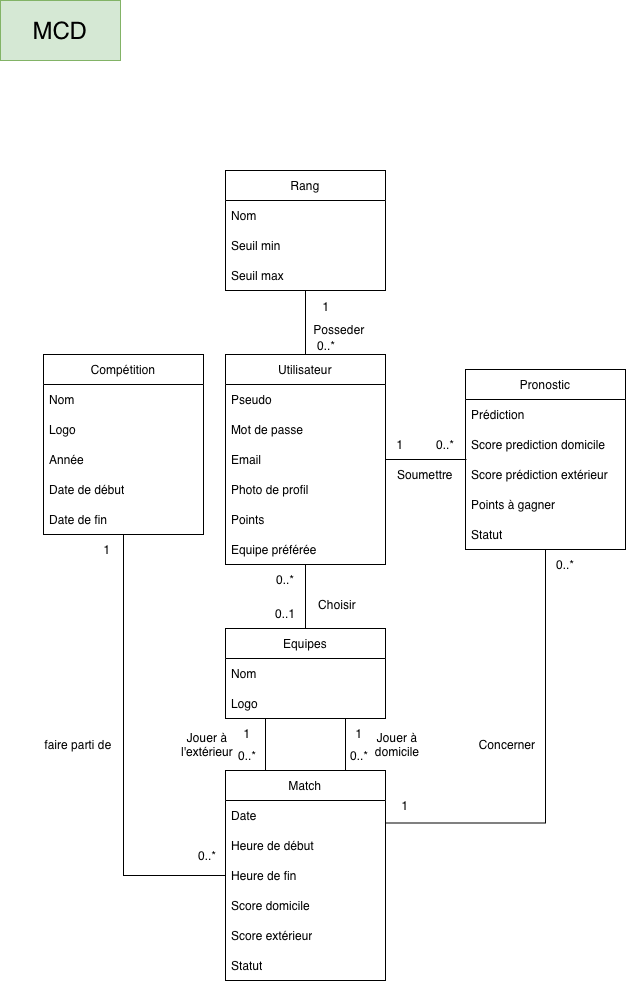

The diagram above was exported from draw.io. Its source (the exported page's mxGraphModel, read from the mxfile embedded in the PNG):
<mxGraphModel dx="2093" dy="1350" grid="1" gridSize="10" guides="1" tooltips="1" connect="1" arrows="1" fold="1" page="1" pageScale="1" pageWidth="827" pageHeight="1169" math="0" shadow="0">
  <root>
    <mxCell id="0" />
    <mxCell id="1" parent="0" />
    <mxCell id="vtkQmplysDfj4LU_AFY1-149" parent="1" style="rounded=0;whiteSpace=wrap;html=1;fillColor=#d5e8d4;strokeColor=#82b366;" value="&lt;font style=&quot;font-size: 24px;&quot;&gt;MCD&lt;/font&gt;" vertex="1">
      <mxGeometry height="60" width="120" x="80" y="80" as="geometry" />
    </mxCell>
    <mxCell id="vtkQmplysDfj4LU_AFY1-150" edge="1" parent="1" source="vtkQmplysDfj4LU_AFY1-151" style="edgeStyle=orthogonalEdgeStyle;rounded=0;orthogonalLoop=1;jettySize=auto;html=1;endArrow=none;endFill=0;entryX=0.5;entryY=1;entryDx=0;entryDy=0;" target="vtkQmplysDfj4LU_AFY1-185">
      <mxGeometry relative="1" as="geometry">
        <mxPoint x="405" y="279" as="targetPoint" />
      </mxGeometry>
    </mxCell>
    <mxCell id="vtkQmplysDfj4LU_AFY1-151" parent="1" style="swimlane;fontStyle=0;childLayout=stackLayout;horizontal=1;startSize=30;horizontalStack=0;resizeParent=1;resizeParentMax=0;resizeLast=0;collapsible=1;marginBottom=0;whiteSpace=wrap;html=1;" value="Utilisateur" vertex="1">
      <mxGeometry height="210" width="160" x="305" y="434" as="geometry" />
    </mxCell>
    <mxCell id="vtkQmplysDfj4LU_AFY1-152" parent="vtkQmplysDfj4LU_AFY1-151" style="text;strokeColor=none;fillColor=none;align=left;verticalAlign=middle;spacingLeft=4;spacingRight=4;overflow=hidden;points=[[0,0.5],[1,0.5]];portConstraint=eastwest;rotatable=0;whiteSpace=wrap;html=1;" value="Pseudo" vertex="1">
      <mxGeometry height="30" width="160" y="30" as="geometry" />
    </mxCell>
    <mxCell id="vtkQmplysDfj4LU_AFY1-153" parent="vtkQmplysDfj4LU_AFY1-151" style="text;strokeColor=none;fillColor=none;align=left;verticalAlign=middle;spacingLeft=4;spacingRight=4;overflow=hidden;points=[[0,0.5],[1,0.5]];portConstraint=eastwest;rotatable=0;whiteSpace=wrap;html=1;" value="Mot de passe" vertex="1">
      <mxGeometry height="30" width="160" y="60" as="geometry" />
    </mxCell>
    <mxCell id="vtkQmplysDfj4LU_AFY1-154" parent="vtkQmplysDfj4LU_AFY1-151" style="text;strokeColor=none;fillColor=none;align=left;verticalAlign=middle;spacingLeft=4;spacingRight=4;overflow=hidden;points=[[0,0.5],[1,0.5]];portConstraint=eastwest;rotatable=0;whiteSpace=wrap;html=1;" value="Email" vertex="1">
      <mxGeometry height="30" width="160" y="90" as="geometry" />
    </mxCell>
    <mxCell id="vtkQmplysDfj4LU_AFY1-155" parent="vtkQmplysDfj4LU_AFY1-151" style="text;strokeColor=none;fillColor=none;align=left;verticalAlign=middle;spacingLeft=4;spacingRight=4;overflow=hidden;points=[[0,0.5],[1,0.5]];portConstraint=eastwest;rotatable=0;whiteSpace=wrap;html=1;" value="Photo de profil" vertex="1">
      <mxGeometry height="30" width="160" y="120" as="geometry" />
    </mxCell>
    <mxCell id="vtkQmplysDfj4LU_AFY1-156" parent="vtkQmplysDfj4LU_AFY1-151" style="text;strokeColor=none;fillColor=none;align=left;verticalAlign=middle;spacingLeft=4;spacingRight=4;overflow=hidden;points=[[0,0.5],[1,0.5]];portConstraint=eastwest;rotatable=0;whiteSpace=wrap;html=1;" value="Points" vertex="1">
      <mxGeometry height="30" width="160" y="150" as="geometry" />
    </mxCell>
    <mxCell id="vtkQmplysDfj4LU_AFY1-157" parent="vtkQmplysDfj4LU_AFY1-151" style="text;strokeColor=none;fillColor=none;align=left;verticalAlign=middle;spacingLeft=4;spacingRight=4;overflow=hidden;points=[[0,0.5],[1,0.5]];portConstraint=eastwest;rotatable=0;whiteSpace=wrap;html=1;" value="Equipe préférée" vertex="1">
      <mxGeometry height="30" width="160" y="180" as="geometry" />
    </mxCell>
    <mxCell id="vtkQmplysDfj4LU_AFY1-158" edge="1" parent="1" source="vtkQmplysDfj4LU_AFY1-159" style="edgeStyle=orthogonalEdgeStyle;rounded=0;orthogonalLoop=1;jettySize=auto;html=1;entryX=0.5;entryY=1;entryDx=0;entryDy=0;endArrow=none;endFill=0;" target="vtkQmplysDfj4LU_AFY1-151">
      <mxGeometry relative="1" as="geometry" />
    </mxCell>
    <mxCell id="vtkQmplysDfj4LU_AFY1-159" parent="1" style="swimlane;fontStyle=0;childLayout=stackLayout;horizontal=1;startSize=30;horizontalStack=0;resizeParent=1;resizeParentMax=0;resizeLast=0;collapsible=1;marginBottom=0;whiteSpace=wrap;html=1;" value="Equipes" vertex="1">
      <mxGeometry height="90" width="160" x="305" y="708" as="geometry" />
    </mxCell>
    <mxCell id="vtkQmplysDfj4LU_AFY1-160" parent="vtkQmplysDfj4LU_AFY1-159" style="text;strokeColor=none;fillColor=none;align=left;verticalAlign=middle;spacingLeft=4;spacingRight=4;overflow=hidden;points=[[0,0.5],[1,0.5]];portConstraint=eastwest;rotatable=0;whiteSpace=wrap;html=1;" value="Nom" vertex="1">
      <mxGeometry height="30" width="160" y="30" as="geometry" />
    </mxCell>
    <mxCell id="vtkQmplysDfj4LU_AFY1-161" parent="vtkQmplysDfj4LU_AFY1-159" style="text;strokeColor=none;fillColor=none;align=left;verticalAlign=middle;spacingLeft=4;spacingRight=4;overflow=hidden;points=[[0,0.5],[1,0.5]];portConstraint=eastwest;rotatable=0;whiteSpace=wrap;html=1;" value="Logo" vertex="1">
      <mxGeometry height="30" width="160" y="60" as="geometry" />
    </mxCell>
    <mxCell id="vtkQmplysDfj4LU_AFY1-162" edge="1" parent="1" source="vtkQmplysDfj4LU_AFY1-163" style="edgeStyle=orthogonalEdgeStyle;rounded=0;orthogonalLoop=1;jettySize=auto;html=1;entryX=0;entryY=0.5;entryDx=0;entryDy=0;endArrow=none;endFill=0;" target="vtkQmplysDfj4LU_AFY1-174">
      <mxGeometry relative="1" x="0.248" as="geometry" />
    </mxCell>
    <mxCell id="vtkQmplysDfj4LU_AFY1-163" parent="1" style="swimlane;fontStyle=0;childLayout=stackLayout;horizontal=1;startSize=30;horizontalStack=0;resizeParent=1;resizeParentMax=0;resizeLast=0;collapsible=1;marginBottom=0;whiteSpace=wrap;html=1;" value="Compétition" vertex="1">
      <mxGeometry height="180" width="160" x="123" y="434" as="geometry" />
    </mxCell>
    <mxCell id="vtkQmplysDfj4LU_AFY1-164" parent="vtkQmplysDfj4LU_AFY1-163" style="text;strokeColor=none;fillColor=none;align=left;verticalAlign=middle;spacingLeft=4;spacingRight=4;overflow=hidden;points=[[0,0.5],[1,0.5]];portConstraint=eastwest;rotatable=0;whiteSpace=wrap;html=1;" value="Nom" vertex="1">
      <mxGeometry height="30" width="160" y="30" as="geometry" />
    </mxCell>
    <mxCell id="vtkQmplysDfj4LU_AFY1-165" parent="vtkQmplysDfj4LU_AFY1-163" style="text;strokeColor=none;fillColor=none;align=left;verticalAlign=middle;spacingLeft=4;spacingRight=4;overflow=hidden;points=[[0,0.5],[1,0.5]];portConstraint=eastwest;rotatable=0;whiteSpace=wrap;html=1;" value="Logo" vertex="1">
      <mxGeometry height="30" width="160" y="60" as="geometry" />
    </mxCell>
    <mxCell id="vtkQmplysDfj4LU_AFY1-166" parent="vtkQmplysDfj4LU_AFY1-163" style="text;strokeColor=none;fillColor=none;align=left;verticalAlign=middle;spacingLeft=4;spacingRight=4;overflow=hidden;points=[[0,0.5],[1,0.5]];portConstraint=eastwest;rotatable=0;whiteSpace=wrap;html=1;" value="Année" vertex="1">
      <mxGeometry height="30" width="160" y="90" as="geometry" />
    </mxCell>
    <mxCell id="vtkQmplysDfj4LU_AFY1-167" parent="vtkQmplysDfj4LU_AFY1-163" style="text;strokeColor=none;fillColor=none;align=left;verticalAlign=middle;spacingLeft=4;spacingRight=4;overflow=hidden;points=[[0,0.5],[1,0.5]];portConstraint=eastwest;rotatable=0;whiteSpace=wrap;html=1;" value="Date de début" vertex="1">
      <mxGeometry height="30" width="160" y="120" as="geometry" />
    </mxCell>
    <mxCell id="vtkQmplysDfj4LU_AFY1-168" parent="vtkQmplysDfj4LU_AFY1-163" style="text;strokeColor=none;fillColor=none;align=left;verticalAlign=middle;spacingLeft=4;spacingRight=4;overflow=hidden;points=[[0,0.5],[1,0.5]];portConstraint=eastwest;rotatable=0;whiteSpace=wrap;html=1;" value="Date de fin" vertex="1">
      <mxGeometry height="30" width="160" y="150" as="geometry" />
    </mxCell>
    <mxCell id="vtkQmplysDfj4LU_AFY1-169" edge="1" parent="1" source="vtkQmplysDfj4LU_AFY1-171" style="edgeStyle=orthogonalEdgeStyle;rounded=0;orthogonalLoop=1;jettySize=auto;html=1;exitX=0.25;exitY=0;exitDx=0;exitDy=0;entryX=0.25;entryY=1;entryDx=0;entryDy=0;endArrow=none;endFill=0;" target="vtkQmplysDfj4LU_AFY1-159">
      <mxGeometry relative="1" as="geometry" />
    </mxCell>
    <mxCell id="vtkQmplysDfj4LU_AFY1-170" edge="1" parent="1" source="vtkQmplysDfj4LU_AFY1-171" style="edgeStyle=orthogonalEdgeStyle;rounded=0;orthogonalLoop=1;jettySize=auto;html=1;exitX=0.75;exitY=0;exitDx=0;exitDy=0;entryX=0.75;entryY=1;entryDx=0;entryDy=0;endArrow=none;endFill=0;" target="vtkQmplysDfj4LU_AFY1-159">
      <mxGeometry relative="1" as="geometry" />
    </mxCell>
    <mxCell id="vtkQmplysDfj4LU_AFY1-171" parent="1" style="swimlane;fontStyle=0;childLayout=stackLayout;horizontal=1;startSize=30;horizontalStack=0;resizeParent=1;resizeParentMax=0;resizeLast=0;collapsible=1;marginBottom=0;whiteSpace=wrap;html=1;" value="Match" vertex="1">
      <mxGeometry height="210" width="160" x="305" y="850" as="geometry" />
    </mxCell>
    <mxCell id="vtkQmplysDfj4LU_AFY1-172" parent="vtkQmplysDfj4LU_AFY1-171" style="text;strokeColor=none;fillColor=none;align=left;verticalAlign=middle;spacingLeft=4;spacingRight=4;overflow=hidden;points=[[0,0.5],[1,0.5]];portConstraint=eastwest;rotatable=0;whiteSpace=wrap;html=1;" value="Date" vertex="1">
      <mxGeometry height="30" width="160" y="30" as="geometry" />
    </mxCell>
    <mxCell id="vtkQmplysDfj4LU_AFY1-173" parent="vtkQmplysDfj4LU_AFY1-171" style="text;strokeColor=none;fillColor=none;align=left;verticalAlign=middle;spacingLeft=4;spacingRight=4;overflow=hidden;points=[[0,0.5],[1,0.5]];portConstraint=eastwest;rotatable=0;whiteSpace=wrap;html=1;" value="Heure de début" vertex="1">
      <mxGeometry height="30" width="160" y="60" as="geometry" />
    </mxCell>
    <mxCell id="vtkQmplysDfj4LU_AFY1-174" parent="vtkQmplysDfj4LU_AFY1-171" style="text;strokeColor=none;fillColor=none;align=left;verticalAlign=middle;spacingLeft=4;spacingRight=4;overflow=hidden;points=[[0,0.5],[1,0.5]];portConstraint=eastwest;rotatable=0;whiteSpace=wrap;html=1;" value="Heure de fin" vertex="1">
      <mxGeometry height="30" width="160" y="90" as="geometry" />
    </mxCell>
    <mxCell id="vtkQmplysDfj4LU_AFY1-175" parent="vtkQmplysDfj4LU_AFY1-171" style="text;strokeColor=none;fillColor=none;align=left;verticalAlign=middle;spacingLeft=4;spacingRight=4;overflow=hidden;points=[[0,0.5],[1,0.5]];portConstraint=eastwest;rotatable=0;whiteSpace=wrap;html=1;" value="Score domicile" vertex="1">
      <mxGeometry height="30" width="160" y="120" as="geometry" />
    </mxCell>
    <mxCell id="vtkQmplysDfj4LU_AFY1-176" parent="vtkQmplysDfj4LU_AFY1-171" style="text;strokeColor=none;fillColor=none;align=left;verticalAlign=middle;spacingLeft=4;spacingRight=4;overflow=hidden;points=[[0,0.5],[1,0.5]];portConstraint=eastwest;rotatable=0;whiteSpace=wrap;html=1;" value="Score extérieur" vertex="1">
      <mxGeometry height="30" width="160" y="150" as="geometry" />
    </mxCell>
    <mxCell id="vtkQmplysDfj4LU_AFY1-177" parent="vtkQmplysDfj4LU_AFY1-171" style="text;strokeColor=none;fillColor=none;align=left;verticalAlign=middle;spacingLeft=4;spacingRight=4;overflow=hidden;points=[[0,0.5],[1,0.5]];portConstraint=eastwest;rotatable=0;whiteSpace=wrap;html=1;" value="Statut" vertex="1">
      <mxGeometry height="30" width="160" y="180" as="geometry" />
    </mxCell>
    <mxCell id="vtkQmplysDfj4LU_AFY1-178" edge="1" parent="1" source="vtkQmplysDfj4LU_AFY1-179" style="edgeStyle=orthogonalEdgeStyle;rounded=0;orthogonalLoop=1;jettySize=auto;html=1;exitX=0.5;exitY=1;exitDx=0;exitDy=0;entryX=1;entryY=0.25;entryDx=0;entryDy=0;endArrow=none;endFill=0;" target="vtkQmplysDfj4LU_AFY1-171">
      <mxGeometry relative="1" as="geometry" />
    </mxCell>
    <mxCell id="vtkQmplysDfj4LU_AFY1-179" parent="1" style="swimlane;fontStyle=0;childLayout=stackLayout;horizontal=1;startSize=30;horizontalStack=0;resizeParent=1;resizeParentMax=0;resizeLast=0;collapsible=1;marginBottom=0;whiteSpace=wrap;html=1;" value="Pronostic" vertex="1">
      <mxGeometry height="180" width="160" x="545" y="449" as="geometry" />
    </mxCell>
    <mxCell id="vtkQmplysDfj4LU_AFY1-180" parent="vtkQmplysDfj4LU_AFY1-179" style="text;strokeColor=none;fillColor=none;align=left;verticalAlign=middle;spacingLeft=4;spacingRight=4;overflow=hidden;points=[[0,0.5],[1,0.5]];portConstraint=eastwest;rotatable=0;whiteSpace=wrap;html=1;" value="Prédiction" vertex="1">
      <mxGeometry height="30" width="160" y="30" as="geometry" />
    </mxCell>
    <mxCell id="vtkQmplysDfj4LU_AFY1-181" parent="vtkQmplysDfj4LU_AFY1-179" style="text;strokeColor=none;fillColor=none;align=left;verticalAlign=middle;spacingLeft=4;spacingRight=4;overflow=hidden;points=[[0,0.5],[1,0.5]];portConstraint=eastwest;rotatable=0;whiteSpace=wrap;html=1;" value="Score prediction domicile" vertex="1">
      <mxGeometry height="30" width="160" y="60" as="geometry" />
    </mxCell>
    <mxCell id="vtkQmplysDfj4LU_AFY1-182" parent="vtkQmplysDfj4LU_AFY1-179" style="text;strokeColor=none;fillColor=none;align=left;verticalAlign=middle;spacingLeft=4;spacingRight=4;overflow=hidden;points=[[0,0.5],[1,0.5]];portConstraint=eastwest;rotatable=0;whiteSpace=wrap;html=1;" value="Score prédiction extérieur" vertex="1">
      <mxGeometry height="30" width="160" y="90" as="geometry" />
    </mxCell>
    <mxCell id="vtkQmplysDfj4LU_AFY1-183" parent="vtkQmplysDfj4LU_AFY1-179" style="text;strokeColor=none;fillColor=none;align=left;verticalAlign=middle;spacingLeft=4;spacingRight=4;overflow=hidden;points=[[0,0.5],[1,0.5]];portConstraint=eastwest;rotatable=0;whiteSpace=wrap;html=1;" value="Points à gagner" vertex="1">
      <mxGeometry height="30" width="160" y="120" as="geometry" />
    </mxCell>
    <mxCell id="vtkQmplysDfj4LU_AFY1-184" parent="vtkQmplysDfj4LU_AFY1-179" style="text;strokeColor=none;fillColor=none;align=left;verticalAlign=middle;spacingLeft=4;spacingRight=4;overflow=hidden;points=[[0,0.5],[1,0.5]];portConstraint=eastwest;rotatable=0;whiteSpace=wrap;html=1;" value="Statut" vertex="1">
      <mxGeometry height="30" width="160" y="150" as="geometry" />
    </mxCell>
    <mxCell id="vtkQmplysDfj4LU_AFY1-185" parent="1" style="swimlane;fontStyle=0;childLayout=stackLayout;horizontal=1;startSize=30;horizontalStack=0;resizeParent=1;resizeParentMax=0;resizeLast=0;collapsible=1;marginBottom=0;whiteSpace=wrap;html=1;" value="Rang" vertex="1">
      <mxGeometry height="120" width="160" x="305" y="250" as="geometry" />
    </mxCell>
    <mxCell id="vtkQmplysDfj4LU_AFY1-186" parent="vtkQmplysDfj4LU_AFY1-185" style="text;strokeColor=none;fillColor=none;align=left;verticalAlign=middle;spacingLeft=4;spacingRight=4;overflow=hidden;points=[[0,0.5],[1,0.5]];portConstraint=eastwest;rotatable=0;whiteSpace=wrap;html=1;" value="Nom" vertex="1">
      <mxGeometry height="30" width="160" y="30" as="geometry" />
    </mxCell>
    <mxCell id="vtkQmplysDfj4LU_AFY1-187" parent="vtkQmplysDfj4LU_AFY1-185" style="text;strokeColor=none;fillColor=none;align=left;verticalAlign=middle;spacingLeft=4;spacingRight=4;overflow=hidden;points=[[0,0.5],[1,0.5]];portConstraint=eastwest;rotatable=0;whiteSpace=wrap;html=1;" value="Seuil min" vertex="1">
      <mxGeometry height="30" width="160" y="60" as="geometry" />
    </mxCell>
    <mxCell id="vtkQmplysDfj4LU_AFY1-188" parent="vtkQmplysDfj4LU_AFY1-185" style="text;strokeColor=none;fillColor=none;align=left;verticalAlign=middle;spacingLeft=4;spacingRight=4;overflow=hidden;points=[[0,0.5],[1,0.5]];portConstraint=eastwest;rotatable=0;whiteSpace=wrap;html=1;" value="Seuil max" vertex="1">
      <mxGeometry height="30" width="160" y="90" as="geometry" />
    </mxCell>
    <mxCell id="vtkQmplysDfj4LU_AFY1-189" parent="1" style="text;html=1;whiteSpace=wrap;strokeColor=none;fillColor=none;align=center;verticalAlign=middle;rounded=0;" value="faire parti de" vertex="1">
      <mxGeometry height="30" width="70" x="123" y="809" as="geometry" />
    </mxCell>
    <mxCell id="vtkQmplysDfj4LU_AFY1-190" parent="1" style="text;html=1;whiteSpace=wrap;strokeColor=none;fillColor=none;align=center;verticalAlign=middle;rounded=0;" value="Jouer à domicile" vertex="1">
      <mxGeometry height="30" width="60" x="447" y="809" as="geometry" />
    </mxCell>
    <mxCell id="vtkQmplysDfj4LU_AFY1-191" parent="1" style="text;html=1;whiteSpace=wrap;strokeColor=none;fillColor=none;align=center;verticalAlign=middle;rounded=0;" value="Choisir" vertex="1">
      <mxGeometry height="30" width="60" x="387" y="669" as="geometry" />
    </mxCell>
    <mxCell id="vtkQmplysDfj4LU_AFY1-192" parent="1" style="text;html=1;whiteSpace=wrap;strokeColor=none;fillColor=none;align=center;verticalAlign=middle;rounded=0;" value="Soumettre" vertex="1">
      <mxGeometry height="30" width="60" x="475" y="539" as="geometry" />
    </mxCell>
    <mxCell id="vtkQmplysDfj4LU_AFY1-193" parent="1" style="text;html=1;whiteSpace=wrap;strokeColor=none;fillColor=none;align=center;verticalAlign=middle;rounded=0;" value="Posseder" vertex="1">
      <mxGeometry height="30" width="60" x="389" y="394" as="geometry" />
    </mxCell>
    <mxCell id="vtkQmplysDfj4LU_AFY1-194" parent="1" style="text;html=1;whiteSpace=wrap;strokeColor=none;fillColor=none;align=center;verticalAlign=middle;rounded=0;" value="Concerner" vertex="1">
      <mxGeometry height="30" width="60" x="557" y="809" as="geometry" />
    </mxCell>
    <mxCell id="vtkQmplysDfj4LU_AFY1-195" parent="1" style="text;html=1;whiteSpace=wrap;strokeColor=none;fillColor=none;align=center;verticalAlign=middle;rounded=0;" value="1" vertex="1">
      <mxGeometry height="30" width="20" x="396" y="371" as="geometry" />
    </mxCell>
    <mxCell id="vtkQmplysDfj4LU_AFY1-196" parent="1" style="text;html=1;whiteSpace=wrap;strokeColor=none;fillColor=none;align=center;verticalAlign=middle;rounded=0;" value="0..*" vertex="1">
      <mxGeometry height="30" width="20" x="396" y="410" as="geometry" />
    </mxCell>
    <mxCell id="vtkQmplysDfj4LU_AFY1-197" parent="1" style="text;html=1;whiteSpace=wrap;strokeColor=none;fillColor=none;align=center;verticalAlign=middle;rounded=0;" value="0..1" vertex="1">
      <mxGeometry height="30" width="20" x="355" y="678" as="geometry" />
    </mxCell>
    <mxCell id="vtkQmplysDfj4LU_AFY1-198" parent="1" style="text;html=1;whiteSpace=wrap;strokeColor=none;fillColor=none;align=center;verticalAlign=middle;rounded=0;" value="0..*" vertex="1">
      <mxGeometry height="30" width="20" x="355" y="644" as="geometry" />
    </mxCell>
    <mxCell id="vtkQmplysDfj4LU_AFY1-199" parent="1" style="text;html=1;whiteSpace=wrap;strokeColor=none;fillColor=none;align=center;verticalAlign=middle;rounded=0;" value="1" vertex="1">
      <mxGeometry height="30" width="20" x="470" y="509" as="geometry" />
    </mxCell>
    <mxCell id="vtkQmplysDfj4LU_AFY1-200" parent="1" style="text;html=1;whiteSpace=wrap;strokeColor=none;fillColor=none;align=center;verticalAlign=middle;rounded=0;" value="0..*" vertex="1">
      <mxGeometry height="30" width="20" x="515" y="509" as="geometry" />
    </mxCell>
    <mxCell id="vtkQmplysDfj4LU_AFY1-201" parent="1" style="text;html=1;whiteSpace=wrap;strokeColor=none;fillColor=none;align=center;verticalAlign=middle;rounded=0;" value="0..*" vertex="1">
      <mxGeometry height="30" width="20" x="635" y="629" as="geometry" />
    </mxCell>
    <mxCell id="vtkQmplysDfj4LU_AFY1-202" parent="1" style="text;html=1;whiteSpace=wrap;strokeColor=none;fillColor=none;align=center;verticalAlign=middle;rounded=0;" value="1" vertex="1">
      <mxGeometry height="30" width="20" x="475" y="870" as="geometry" />
    </mxCell>
    <mxCell id="vtkQmplysDfj4LU_AFY1-203" parent="1" style="text;html=1;whiteSpace=wrap;strokeColor=none;fillColor=none;align=center;verticalAlign=middle;rounded=0;" value="0..*" vertex="1">
      <mxGeometry height="30" width="20" x="277" y="920" as="geometry" />
    </mxCell>
    <mxCell id="vtkQmplysDfj4LU_AFY1-204" parent="1" style="text;html=1;whiteSpace=wrap;strokeColor=none;fillColor=none;align=center;verticalAlign=middle;rounded=0;" value="1" vertex="1">
      <mxGeometry height="30" width="20" x="177" y="614" as="geometry" />
    </mxCell>
    <mxCell id="vtkQmplysDfj4LU_AFY1-205" edge="1" parent="1" style="edgeStyle=orthogonalEdgeStyle;rounded=0;orthogonalLoop=1;jettySize=auto;html=1;exitX=0;exitY=0.5;exitDx=0;exitDy=0;endArrow=none;endFill=0;">
      <mxGeometry relative="1" x="0.0037" as="geometry">
        <mxPoint x="546" y="539" as="sourcePoint" />
        <mxPoint x="465" y="539" as="targetPoint" />
      </mxGeometry>
    </mxCell>
    <mxCell id="vtkQmplysDfj4LU_AFY1-206" parent="1" style="text;html=1;whiteSpace=wrap;strokeColor=none;fillColor=none;align=center;verticalAlign=middle;rounded=0;" value="1" vertex="1">
      <mxGeometry height="30" width="20" x="317" y="798" as="geometry" />
    </mxCell>
    <mxCell id="vtkQmplysDfj4LU_AFY1-207" parent="1" style="text;html=1;whiteSpace=wrap;strokeColor=none;fillColor=none;align=center;verticalAlign=middle;rounded=0;" value="0..*" vertex="1">
      <mxGeometry height="30" width="20" x="317" y="820" as="geometry" />
    </mxCell>
    <mxCell id="vtkQmplysDfj4LU_AFY1-208" parent="1" style="text;html=1;whiteSpace=wrap;strokeColor=none;fillColor=none;align=center;verticalAlign=middle;rounded=0;" value="1" vertex="1">
      <mxGeometry height="30" width="20" x="429" y="798" as="geometry" />
    </mxCell>
    <mxCell id="vtkQmplysDfj4LU_AFY1-209" parent="1" style="text;html=1;whiteSpace=wrap;strokeColor=none;fillColor=none;align=center;verticalAlign=middle;rounded=0;" value="0..*" vertex="1">
      <mxGeometry height="30" width="20" x="429" y="820" as="geometry" />
    </mxCell>
    <mxCell id="vtkQmplysDfj4LU_AFY1-210" parent="1" style="text;html=1;whiteSpace=wrap;strokeColor=none;fillColor=none;align=center;verticalAlign=middle;rounded=0;" value="Jouer à l'extérieur" vertex="1">
      <mxGeometry height="30" width="60" x="257" y="809" as="geometry" />
    </mxCell>
  </root>
</mxGraphModel>